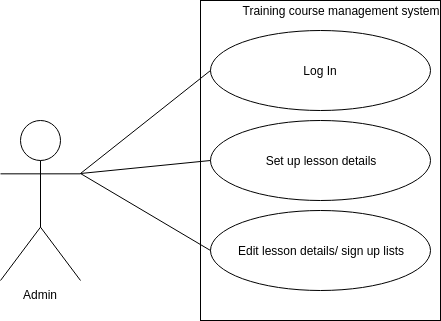

The diagram above was exported from draw.io. Its source (the exported page's mxGraphModel, read from the mxfile embedded in the PNG):
<mxGraphModel dx="1430" dy="711" grid="1" gridSize="10" guides="1" tooltips="1" connect="0" arrows="0" fold="1" page="1" pageScale="1" pageWidth="850" pageHeight="1100" background="#ffffff" math="0" shadow="0">
  <root>
    <mxCell id="0" />
    <mxCell id="1" parent="0" />
    <mxCell id="2" value="Admin" style="shape=umlActor;verticalLabelPosition=bottom;labelBackgroundColor=#ffffff;verticalAlign=top;html=1;" parent="1" vertex="1">
      <mxGeometry x="80" y="160" width="80" height="160" as="geometry" />
    </mxCell>
    <mxCell id="3" value="" style="whiteSpace=wrap;html=1;" parent="1" vertex="1">
      <mxGeometry x="280" y="40" width="240" height="320" as="geometry" />
    </mxCell>
    <mxCell id="4" value="Edit lesson details/ sign up lists&lt;br&gt;" style="ellipse;whiteSpace=wrap;html=1;" parent="1" vertex="1">
      <mxGeometry x="290" y="250" width="220" height="80" as="geometry" />
    </mxCell>
    <mxCell id="5" value="Set up lesson details&lt;br&gt;" style="ellipse;whiteSpace=wrap;html=1;" parent="1" vertex="1">
      <mxGeometry x="290" y="160" width="220" height="80" as="geometry" />
    </mxCell>
    <mxCell id="6" value="Log In" style="ellipse;whiteSpace=wrap;html=1;" parent="1" vertex="1">
      <mxGeometry x="290" y="70" width="220" height="80" as="geometry" />
    </mxCell>
    <mxCell id="8" value="" style="endArrow=none;html=1;entryX=0;entryY=0.5;exitX=1;exitY=0.3333333333333333;exitPerimeter=0;" parent="1" source="2" target="4" edge="1">
      <mxGeometry width="50" height="50" relative="1" as="geometry">
        <mxPoint x="180" y="200" as="sourcePoint" />
        <mxPoint x="230" y="150" as="targetPoint" />
      </mxGeometry>
    </mxCell>
    <mxCell id="9" value="" style="endArrow=none;html=1;entryX=0;entryY=0.5;exitX=1;exitY=0.3333333333333333;exitPerimeter=0;" parent="1" source="2" target="6" edge="1">
      <mxGeometry width="50" height="50" relative="1" as="geometry">
        <mxPoint x="170" y="300" as="sourcePoint" />
        <mxPoint x="220" y="250" as="targetPoint" />
      </mxGeometry>
    </mxCell>
    <mxCell id="16" value="" style="endArrow=none;html=1;entryX=0;entryY=0.5;exitX=1;exitY=0.3333333333333333;exitPerimeter=0;" parent="1" source="2" target="5" edge="1">
      <mxGeometry width="50" height="50" relative="1" as="geometry">
        <mxPoint x="140" y="450" as="sourcePoint" />
        <mxPoint x="190" y="400" as="targetPoint" />
      </mxGeometry>
    </mxCell>
    <mxCell id="17" value="Training course management system" style="text;html=1;strokeColor=none;fillColor=none;align=center;verticalAlign=middle;whiteSpace=wrap;" vertex="1" parent="1">
      <mxGeometry x="320" y="40" width="200" height="20" as="geometry" />
    </mxCell>
  </root>
</mxGraphModel>